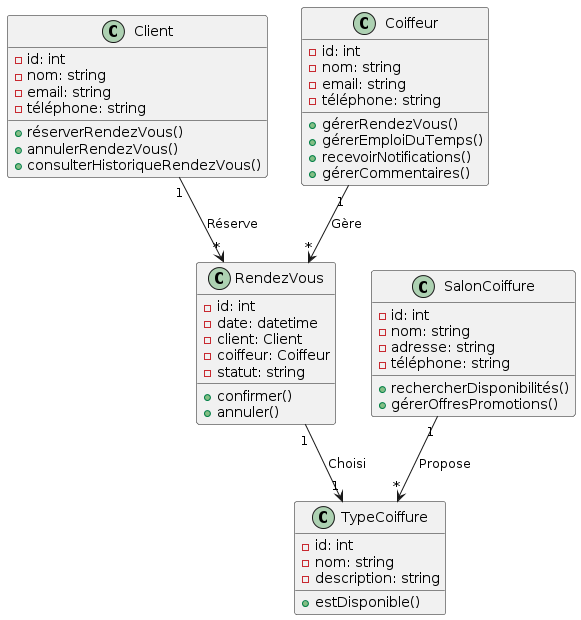

The diagram above was rendered by PlantUML. Its source (embedded in the PNG):
@startuml
class Client {
    - id: int
    - nom: string
    - email: string
    - téléphone: string
    + réserverRendezVous()
    + annulerRendezVous()
    + consulterHistoriqueRendezVous()
}

class Coiffeur {
    - id: int
    - nom: string
    - email: string
    - téléphone: string
    + gérerRendezVous()
    + gérerEmploiDuTemps()
    + recevoirNotifications()
    + gérerCommentaires()
}

class RendezVous {
    - id: int
    - date: datetime
    - client: Client
    - coiffeur: Coiffeur
    - statut: string
    + confirmer()
    + annuler()
}

class SalonCoiffure {
    - id: int
    - nom: string
    - adresse: string
    - téléphone: string
    + rechercherDisponibilités()
    + gérerOffresPromotions()
}

class TypeCoiffure {
    - id: int
    - nom: string
    - description: string
    + estDisponible()
}

Client "1" --> "*" RendezVous : Réserve
Coiffeur "1" --> "*" RendezVous : Gère
SalonCoiffure "1" --> "*" TypeCoiffure : Propose
RendezVous "1" --> "1" TypeCoiffure : Choisi
@enduml